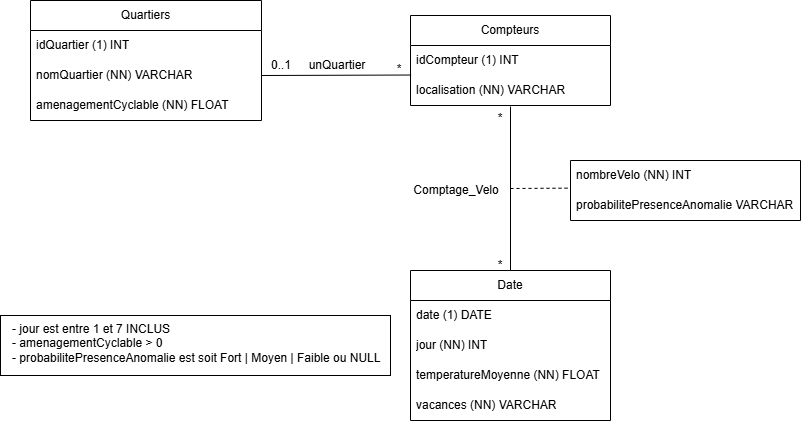

The diagram above was exported from draw.io. Its source (the exported page's mxGraphModel, read from the mxfile embedded in the PNG):
<mxGraphModel dx="867" dy="928" grid="1" gridSize="10" guides="1" tooltips="1" connect="1" arrows="1" fold="1" page="1" pageScale="1" pageWidth="827" pageHeight="1169" math="0" shadow="0">
  <root>
    <mxCell id="0" />
    <mxCell id="1" parent="0" />
    <mxCell id="vBCtwfwBMDGOpwOZMxBn-32" value="" style="rounded=0;whiteSpace=wrap;html=1;" vertex="1" parent="1">
      <mxGeometry x="19" y="345" width="390" height="60" as="geometry" />
    </mxCell>
    <mxCell id="vBCtwfwBMDGOpwOZMxBn-1" value="Quartiers" style="swimlane;fontStyle=0;childLayout=stackLayout;horizontal=1;startSize=30;horizontalStack=0;resizeParent=1;resizeParentMax=0;resizeLast=0;collapsible=1;marginBottom=0;whiteSpace=wrap;html=1;" vertex="1" parent="1">
      <mxGeometry x="49" y="30" width="231" height="120" as="geometry" />
    </mxCell>
    <mxCell id="vBCtwfwBMDGOpwOZMxBn-2" value="idQuartier (1) INT" style="text;strokeColor=none;fillColor=none;align=left;verticalAlign=middle;spacingLeft=4;spacingRight=4;overflow=hidden;points=[[0,0.5],[1,0.5]];portConstraint=eastwest;rotatable=0;whiteSpace=wrap;html=1;" vertex="1" parent="vBCtwfwBMDGOpwOZMxBn-1">
      <mxGeometry y="30" width="231" height="30" as="geometry" />
    </mxCell>
    <mxCell id="vBCtwfwBMDGOpwOZMxBn-3" value="nomQuartier (NN) VARCHAR" style="text;strokeColor=none;fillColor=none;align=left;verticalAlign=middle;spacingLeft=4;spacingRight=4;overflow=hidden;points=[[0,0.5],[1,0.5]];portConstraint=eastwest;rotatable=0;whiteSpace=wrap;html=1;" vertex="1" parent="vBCtwfwBMDGOpwOZMxBn-1">
      <mxGeometry y="60" width="231" height="30" as="geometry" />
    </mxCell>
    <mxCell id="vBCtwfwBMDGOpwOZMxBn-4" value="amenagementCyclable (NN) FLOAT" style="text;strokeColor=none;fillColor=none;align=left;verticalAlign=middle;spacingLeft=4;spacingRight=4;overflow=hidden;points=[[0,0.5],[1,0.5]];portConstraint=eastwest;rotatable=0;whiteSpace=wrap;html=1;" vertex="1" parent="vBCtwfwBMDGOpwOZMxBn-1">
      <mxGeometry y="90" width="231" height="30" as="geometry" />
    </mxCell>
    <mxCell id="vBCtwfwBMDGOpwOZMxBn-5" value="Compteurs" style="swimlane;fontStyle=0;childLayout=stackLayout;horizontal=1;startSize=30;horizontalStack=0;resizeParent=1;resizeParentMax=0;resizeLast=0;collapsible=1;marginBottom=0;whiteSpace=wrap;html=1;" vertex="1" parent="1">
      <mxGeometry x="429" y="45" width="200" height="90" as="geometry" />
    </mxCell>
    <mxCell id="vBCtwfwBMDGOpwOZMxBn-6" value="idCompteur (1) INT" style="text;strokeColor=none;fillColor=none;align=left;verticalAlign=middle;spacingLeft=4;spacingRight=4;overflow=hidden;points=[[0,0.5],[1,0.5]];portConstraint=eastwest;rotatable=0;whiteSpace=wrap;html=1;" vertex="1" parent="vBCtwfwBMDGOpwOZMxBn-5">
      <mxGeometry y="30" width="200" height="30" as="geometry" />
    </mxCell>
    <mxCell id="vBCtwfwBMDGOpwOZMxBn-7" value="localisation (NN) VARCHAR" style="text;strokeColor=none;fillColor=none;align=left;verticalAlign=middle;spacingLeft=4;spacingRight=4;overflow=hidden;points=[[0,0.5],[1,0.5]];portConstraint=eastwest;rotatable=0;whiteSpace=wrap;html=1;" vertex="1" parent="vBCtwfwBMDGOpwOZMxBn-5">
      <mxGeometry y="60" width="200" height="30" as="geometry" />
    </mxCell>
    <mxCell id="vBCtwfwBMDGOpwOZMxBn-10" value="" style="endArrow=none;html=1;rounded=0;exitX=1;exitY=0.5;exitDx=0;exitDy=0;entryX=0.003;entryY=-0.016;entryDx=0;entryDy=0;entryPerimeter=0;" edge="1" parent="1" source="vBCtwfwBMDGOpwOZMxBn-3" target="vBCtwfwBMDGOpwOZMxBn-7">
      <mxGeometry width="50" height="50" relative="1" as="geometry">
        <mxPoint x="259" y="100" as="sourcePoint" />
        <mxPoint x="309" y="50" as="targetPoint" />
      </mxGeometry>
    </mxCell>
    <mxCell id="vBCtwfwBMDGOpwOZMxBn-11" value="0..1" style="text;html=1;align=center;verticalAlign=middle;whiteSpace=wrap;rounded=0;" vertex="1" parent="1">
      <mxGeometry x="270" y="80" width="60" height="30" as="geometry" />
    </mxCell>
    <mxCell id="vBCtwfwBMDGOpwOZMxBn-12" value="*" style="text;html=1;align=center;verticalAlign=middle;whiteSpace=wrap;rounded=0;" vertex="1" parent="1">
      <mxGeometry x="388" y="84" width="60" height="30" as="geometry" />
    </mxCell>
    <mxCell id="vBCtwfwBMDGOpwOZMxBn-15" value="unQuartier" style="text;html=1;align=center;verticalAlign=middle;whiteSpace=wrap;rounded=0;" vertex="1" parent="1">
      <mxGeometry x="310" y="80" width="92" height="30" as="geometry" />
    </mxCell>
    <mxCell id="vBCtwfwBMDGOpwOZMxBn-16" value="Date" style="swimlane;fontStyle=0;childLayout=stackLayout;horizontal=1;startSize=30;horizontalStack=0;resizeParent=1;resizeParentMax=0;resizeLast=0;collapsible=1;marginBottom=0;whiteSpace=wrap;html=1;" vertex="1" parent="1">
      <mxGeometry x="429" y="300" width="200" height="150" as="geometry" />
    </mxCell>
    <mxCell id="vBCtwfwBMDGOpwOZMxBn-17" value="date (1) DATE" style="text;strokeColor=none;fillColor=none;align=left;verticalAlign=middle;spacingLeft=4;spacingRight=4;overflow=hidden;points=[[0,0.5],[1,0.5]];portConstraint=eastwest;rotatable=0;whiteSpace=wrap;html=1;" vertex="1" parent="vBCtwfwBMDGOpwOZMxBn-16">
      <mxGeometry y="30" width="200" height="30" as="geometry" />
    </mxCell>
    <mxCell id="vBCtwfwBMDGOpwOZMxBn-19" value="jour (NN) INT" style="text;strokeColor=none;fillColor=none;align=left;verticalAlign=middle;spacingLeft=4;spacingRight=4;overflow=hidden;points=[[0,0.5],[1,0.5]];portConstraint=eastwest;rotatable=0;whiteSpace=wrap;html=1;" vertex="1" parent="vBCtwfwBMDGOpwOZMxBn-16">
      <mxGeometry y="60" width="200" height="30" as="geometry" />
    </mxCell>
    <mxCell id="vBCtwfwBMDGOpwOZMxBn-18" value="temperatureMoyenne (NN) FLOAT" style="text;strokeColor=none;fillColor=none;align=left;verticalAlign=middle;spacingLeft=4;spacingRight=4;overflow=hidden;points=[[0,0.5],[1,0.5]];portConstraint=eastwest;rotatable=0;whiteSpace=wrap;html=1;" vertex="1" parent="vBCtwfwBMDGOpwOZMxBn-16">
      <mxGeometry y="90" width="200" height="30" as="geometry" />
    </mxCell>
    <mxCell id="vBCtwfwBMDGOpwOZMxBn-20" value="vacances (NN) VARCHAR" style="text;strokeColor=none;fillColor=none;align=left;verticalAlign=middle;spacingLeft=4;spacingRight=4;overflow=hidden;points=[[0,0.5],[1,0.5]];portConstraint=eastwest;rotatable=0;whiteSpace=wrap;html=1;" vertex="1" parent="vBCtwfwBMDGOpwOZMxBn-16">
      <mxGeometry y="120" width="200" height="30" as="geometry" />
    </mxCell>
    <mxCell id="vBCtwfwBMDGOpwOZMxBn-21" value="" style="swimlane;fontStyle=0;childLayout=stackLayout;horizontal=1;startSize=0;horizontalStack=0;resizeParent=1;resizeParentMax=0;resizeLast=0;collapsible=1;marginBottom=0;whiteSpace=wrap;html=1;" vertex="1" parent="1">
      <mxGeometry x="589" y="190" width="230" height="60" as="geometry" />
    </mxCell>
    <mxCell id="vBCtwfwBMDGOpwOZMxBn-22" value="nombreVelo (NN) INT" style="text;strokeColor=none;fillColor=none;align=left;verticalAlign=middle;spacingLeft=4;spacingRight=4;overflow=hidden;points=[[0,0.5],[1,0.5]];portConstraint=eastwest;rotatable=0;whiteSpace=wrap;html=1;" vertex="1" parent="vBCtwfwBMDGOpwOZMxBn-21">
      <mxGeometry width="230" height="30" as="geometry" />
    </mxCell>
    <mxCell id="vBCtwfwBMDGOpwOZMxBn-23" value="probabilitePresenceAnomalie VARCHAR" style="text;strokeColor=none;fillColor=none;align=left;verticalAlign=middle;spacingLeft=4;spacingRight=4;overflow=hidden;points=[[0,0.5],[1,0.5]];portConstraint=eastwest;rotatable=0;whiteSpace=wrap;html=1;" vertex="1" parent="vBCtwfwBMDGOpwOZMxBn-21">
      <mxGeometry y="30" width="230" height="30" as="geometry" />
    </mxCell>
    <mxCell id="vBCtwfwBMDGOpwOZMxBn-24" value="" style="endArrow=none;html=1;rounded=0;entryX=0.5;entryY=1.033;entryDx=0;entryDy=0;entryPerimeter=0;exitX=0.5;exitY=0;exitDx=0;exitDy=0;" edge="1" parent="1" source="vBCtwfwBMDGOpwOZMxBn-16" target="vBCtwfwBMDGOpwOZMxBn-7">
      <mxGeometry width="50" height="50" relative="1" as="geometry">
        <mxPoint x="639" y="160" as="sourcePoint" />
        <mxPoint x="689" y="110" as="targetPoint" />
      </mxGeometry>
    </mxCell>
    <mxCell id="vBCtwfwBMDGOpwOZMxBn-25" value="Comptage_Velo" style="text;html=1;align=center;verticalAlign=middle;whiteSpace=wrap;rounded=0;" vertex="1" parent="1">
      <mxGeometry x="430" y="205" width="90" height="30" as="geometry" />
    </mxCell>
    <mxCell id="vBCtwfwBMDGOpwOZMxBn-26" value="*" style="text;html=1;align=center;verticalAlign=middle;whiteSpace=wrap;rounded=0;" vertex="1" parent="1">
      <mxGeometry x="489" y="133" width="60" height="30" as="geometry" />
    </mxCell>
    <mxCell id="vBCtwfwBMDGOpwOZMxBn-27" value="*" style="text;html=1;align=center;verticalAlign=middle;whiteSpace=wrap;rounded=0;" vertex="1" parent="1">
      <mxGeometry x="489" y="280" width="60" height="30" as="geometry" />
    </mxCell>
    <mxCell id="vBCtwfwBMDGOpwOZMxBn-28" value="" style="endArrow=none;dashed=1;html=1;rounded=0;entryX=-0.007;entryY=-0.078;entryDx=0;entryDy=0;entryPerimeter=0;" edge="1" parent="1" target="vBCtwfwBMDGOpwOZMxBn-23">
      <mxGeometry width="50" height="50" relative="1" as="geometry">
        <mxPoint x="529" y="218" as="sourcePoint" />
        <mxPoint x="589" y="230" as="targetPoint" />
      </mxGeometry>
    </mxCell>
    <mxCell id="vBCtwfwBMDGOpwOZMxBn-30" value="- jour est entre 1 et 7 INCLUS&#10;- amenagementCyclable &gt; 0&#10;- probabilitePresenceAnomalie est soit Fort | Moyen | Faible ou NULL" style="text;whiteSpace=wrap;" vertex="1" parent="1">
      <mxGeometry x="29" y="345" width="400" height="60" as="geometry" />
    </mxCell>
  </root>
</mxGraphModel>